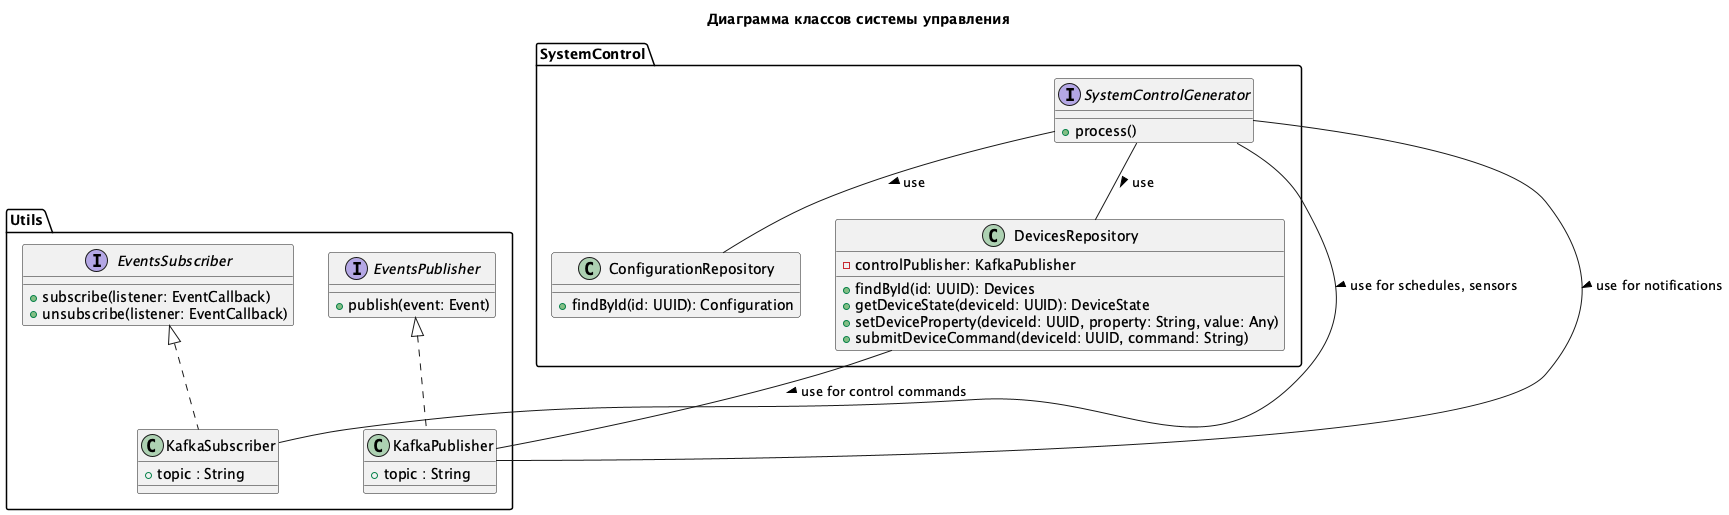

The diagram above was rendered by PlantUML. Its source (embedded in the PNG):
@startuml TOBE_Component_ControlSystem_ControlGeneration
title Диаграмма классов системы управления

namespace Utils {
    interface EventsSubscriber {
        + subscribe(listener: EventCallback)
        + unsubscribe(listener: EventCallback)
    }
    class KafkaSubscriber implements EventsSubscriber {
        + topic : String
    }

    interface EventsPublisher {
        + publish(event: Event)
    }
    class KafkaPublisher implements EventsPublisher {
        + topic : String
    }
}


namespace SystemControl {
    class ConfigurationRepository {
        + findById(id: UUID): Configuration
    }
    class DevicesRepository {
        - controlPublisher: KafkaPublisher
        + findById(id: UUID): Devices
        + getDeviceState(deviceId: UUID): DeviceState
        + setDeviceProperty(deviceId: UUID, property: String, value: Any)
        + submitDeviceCommand(deviceId: UUID, command: String)
    }
    interface SystemControlGenerator {
        + process()
    }

    DevicesRepository -- Utils.KafkaPublisher: use for control commands >


    SystemControlGenerator -- DevicesRepository: use >
    SystemControlGenerator -- ConfigurationRepository: use >

    SystemControlGenerator -- Utils.KafkaPublisher: use for notifications >
    SystemControlGenerator -- Utils.KafkaSubscriber: use for schedules, sensors >
   
}

@enduml